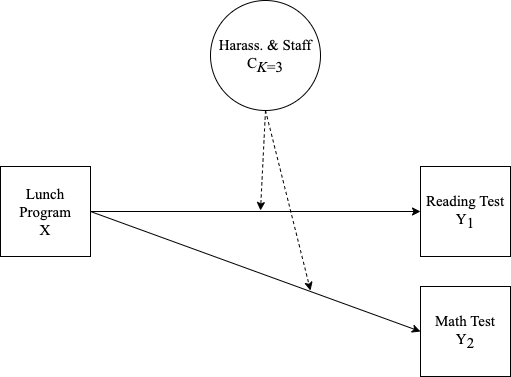

The diagram above was exported from draw.io. Its source (the exported page's mxGraphModel, read from the mxfile embedded in the PNG):
<mxGraphModel dx="589" dy="493" grid="1" gridSize="10" guides="1" tooltips="1" connect="1" arrows="1" fold="1" page="1" pageScale="1" pageWidth="850" pageHeight="1100" math="0" shadow="0">
  <root>
    <mxCell id="0" />
    <mxCell id="1" parent="0" />
    <mxCell id="2" value="&lt;font style=&quot;font-size: 15px;&quot;&gt;&lt;span style=&quot;font-size: 15px;&quot;&gt;Harass. &amp;amp; Staff&lt;/span&gt;&lt;br style=&quot;font-size: 15px;&quot;&gt;&lt;span style=&quot;font-size: 15px;&quot;&gt;C&lt;/span&gt;&lt;sub style=&quot;font-size: 15px;&quot;&gt;&lt;i style=&quot;font-size: 15px;&quot;&gt;K&lt;/i&gt;=3&lt;/sub&gt;&lt;span style=&quot;font-size: 15px;&quot;&gt;&lt;br style=&quot;font-size: 15px;&quot;&gt;&lt;/span&gt;&lt;/font&gt;" style="ellipse;whiteSpace=wrap;html=1;aspect=fixed;strokeWidth=1;fontStyle=0;fontFamily=Times New Roman;fontSize=15;" parent="1" vertex="1">
      <mxGeometry x="350" y="170" width="110" height="110" as="geometry" />
    </mxCell>
    <mxCell id="3" value="&lt;span style=&quot;font-size: 15px;&quot;&gt;Lunch Program&lt;/span&gt;&lt;br style=&quot;font-size: 15px;&quot;&gt;&lt;span style=&quot;font-size: 15px;&quot;&gt;X&lt;/span&gt;&lt;span style=&quot;font-size: 15px;&quot;&gt;&lt;br style=&quot;font-size: 15px;&quot;&gt;&lt;/span&gt;" style="whiteSpace=wrap;html=1;aspect=fixed;strokeWidth=1;fontStyle=0;fontFamily=Times New Roman;fontSize=15;" parent="1" vertex="1">
      <mxGeometry x="140" y="336" width="90" height="90" as="geometry" />
    </mxCell>
    <mxCell id="4" value="&lt;span style=&quot;font-size: 15px;&quot;&gt;Reading Test&lt;/span&gt;&lt;br style=&quot;font-size: 15px;&quot;&gt;&lt;span style=&quot;font-size: 15px;&quot;&gt;Y&lt;/span&gt;&lt;sub style=&quot;font-size: 15px;&quot;&gt;1&lt;/sub&gt;" style="whiteSpace=wrap;html=1;aspect=fixed;strokeWidth=1;fontStyle=0;fontFamily=Times New Roman;fontSize=15;" parent="1" vertex="1">
      <mxGeometry x="560" y="336" width="90" height="90" as="geometry" />
    </mxCell>
    <mxCell id="7" value="" style="endArrow=classic;html=1;entryX=0;entryY=0.5;exitX=1;exitY=0.5;strokeWidth=1;fontStyle=0;fontFamily=Times New Roman;fontSize=15;" parent="1" source="3" target="4" edge="1">
      <mxGeometry width="50" height="50" relative="1" as="geometry">
        <mxPoint x="140" y="506" as="sourcePoint" />
        <mxPoint x="190" y="456" as="targetPoint" />
      </mxGeometry>
    </mxCell>
    <mxCell id="9" value="" style="endArrow=classic;html=1;strokeWidth=1;dashed=1;exitX=0.5;exitY=1;exitDx=0;exitDy=0;fontStyle=0;fontFamily=Times New Roman;fontSize=15;" parent="1" source="2" edge="1">
      <mxGeometry width="50" height="50" relative="1" as="geometry">
        <mxPoint x="400" y="190" as="sourcePoint" />
        <mxPoint x="400" y="380" as="targetPoint" />
      </mxGeometry>
    </mxCell>
    <mxCell id="10" value="" style="endArrow=classic;html=1;strokeWidth=1;targetPerimeterSpacing=12;dashed=1;exitX=0.5;exitY=1;exitDx=0;exitDy=0;fontStyle=0;fontFamily=Times New Roman;fontSize=15;" parent="1" source="2" edge="1">
      <mxGeometry width="50" height="50" relative="1" as="geometry">
        <mxPoint x="420" y="210" as="sourcePoint" />
        <mxPoint x="450" y="460" as="targetPoint" />
      </mxGeometry>
    </mxCell>
    <mxCell id="hppUvfZB84lMGAaEkEOW-10" value="&lt;span style=&quot;font-size: 15px;&quot;&gt;Math Test&lt;/span&gt;&lt;br style=&quot;font-size: 15px;&quot;&gt;&lt;span style=&quot;font-size: 15px;&quot;&gt;Y&lt;/span&gt;&lt;sub style=&quot;font-size: 15px;&quot;&gt;2&lt;/sub&gt;" style="whiteSpace=wrap;html=1;aspect=fixed;strokeWidth=1;fontStyle=0;fontFamily=Times New Roman;fontSize=15;" parent="1" vertex="1">
      <mxGeometry x="560" y="456" width="90" height="90" as="geometry" />
    </mxCell>
    <mxCell id="hppUvfZB84lMGAaEkEOW-11" value="" style="endArrow=classic;html=1;entryX=0;entryY=0.5;exitX=1;exitY=0.5;strokeWidth=1;exitDx=0;exitDy=0;entryDx=0;entryDy=0;fontStyle=0;fontFamily=Times New Roman;fontSize=15;" parent="1" source="3" target="hppUvfZB84lMGAaEkEOW-10" edge="1">
      <mxGeometry width="50" height="50" relative="1" as="geometry">
        <mxPoint x="250" y="396" as="sourcePoint" />
        <mxPoint x="570" y="396" as="targetPoint" />
      </mxGeometry>
    </mxCell>
  </root>
</mxGraphModel>